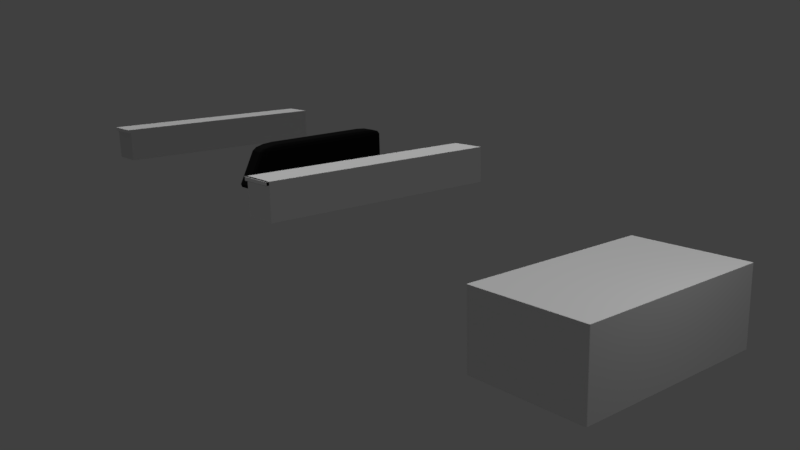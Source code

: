 # Source: piano.blend  (saved by Blender 2.78.0; exported with 4.5.12 LTS)
import bpy
from mathutils import Matrix  # noqa: F401  (used for matrix-valued properties, if any)

bpy.ops.wm.read_factory_settings(use_empty=True)
scene = bpy.context.scene
scene.name = 'Scene'

# ---- collections
col_collection_1 = bpy.data.collections.new('Collection 1'); scene.collection.children.link(col_collection_1)

# ---- materials (node trees are filled in below, after node groups)
mat_blackkeys = bpy.data.materials.new('blackkeys')
mat_blackkeys.alpha_threshold = 0.0
mat_blackkeys.use_transparent_shadow = False
mat_blackkeys.diffuse_color = (0.01002, 0.01002, 0.01002, 1.0)
mat_blackkeys.roughness = 0.5
mat_material_001 = bpy.data.materials.new('Material.001')
mat_material_001.alpha_threshold = 0.0
mat_material_001.use_transparent_shadow = False
mat_material_001.diffuse_color = (1.0, 1.0, 1.0, 1.0)
mat_material_001.roughness = 0.5
mat_material = bpy.data.materials.new('Material')
mat_material.alpha_threshold = 0.0
mat_material.use_transparent_shadow = False
mat_material.roughness = 0.5
mat_material.line_color = (0.0, 0.0, 0.0, 1.0)

# ---- material node trees

# ---- world
world_world = bpy.data.worlds.new('World'); scene.world = world_world
world_world.color = (0.05088, 0.05088, 0.05088)
world_world.use_sun_shadow = False
world_world.sun_shadow_jitter_overblur = 0.0
world_world.cycles.sampling_method = 'MANUAL'

# ---- cameras
cam_camera = bpy.data.cameras.new('Camera')
cam_camera.clip_end = 100.0
cam_camera.lens = 35.0
cam_camera.sensor_width = 32.0
cam_camera.sensor_height = 18.0
cam_camera.ortho_scale = 7.314
cam_camera.dof.focus_distance = 0.0
cam_camera.dof.aperture_fstop = 128.0

# ---- lights
light_sun = bpy.data.lights.new('Sun', 'SUN')
light_sun.transmission_factor = 0.0
light_sun.angle = 0.1993
light_sun.energy = 1.0
light_sun.shadow_buffer_clip_start = 0.5
light_sun.shadow_soft_size = 0.1
light_sun.shadow_cascade_max_distance = 1000.0
light_lamp = bpy.data.lights.new('Lamp', 'POINT')
light_lamp.transmission_factor = 0.0
light_lamp.cutoff_distance = 30.0
light_lamp.energy = 100.0
light_lamp.shadow_buffer_clip_start = 1.001
light_lamp.shadow_soft_size = 0.1
light_lamp.shadow_maximum_resolution = 0.006
light_lamp.use_absolute_resolution = True

# ---- meshes
me_cube_016 = bpy.data.meshes.new('Cube.016')
me_cube_016.from_pydata([(-1.0, -1.137, -0.8969), (-1.0, -0.8628, 0.8969), (-1.0, 1.0, -1.0), (-1.0, 1.0, 1.0), (1.0, -1.137, -0.8969), (1.0, -0.8628, 0.8969), (1.0, 1.0, -1.0), (1.0, 1.0, 1.0)], [], [(0, 1, 3, 2), (2, 3, 7, 6), (6, 7, 5, 4), (4, 5, 1, 0), (2, 6, 4, 0), (7, 3, 1, 5)])
me_cube_016.materials.append(mat_blackkeys)
me_cube_016.use_remesh_preserve_volume = False
me_cube_016.use_remesh_preserve_attributes = False
me_cube_016.use_mirror_vertex_groups = False
me_cube_016.update()
me_cube_008 = bpy.data.meshes.new('Cube.008')
me_cube_008.from_pydata([(-1.0, -1.0, -1.0), (-1.0, -1.0, 1.0), (-1.0, 1.0, -1.0), (-1.0, 1.0, 1.0), (1.0, -1.0, -1.0), (1.0, -1.0, 1.0), (1.0, 1.0, -1.0), (1.0, 1.0, 1.0), (-1.0, -1.0, 0.7754), (1.0, -1.0, 0.7907), (-1.0, -1.0, 0.7754), (-1.0, -1.0, 1.0), (1.0, -1.0, 0.7907), (1.0, -1.0, -1.0), (-1.0, -1.0, -1.0), (1.0, -1.0, 1.0), (-1.0, -1.022, 0.7754), (-1.0, -1.022, 1.0), (1.0, -1.022, 1.0), (1.0, -1.022, 0.7907)], [], [(0, 8, 1, 3, 2), (2, 3, 7, 6), (6, 7, 5, 9, 4), (5, 1, 11, 15), (2, 6, 4, 0), (7, 3, 1, 5), (13, 12, 10, 14), (9, 5, 15, 12), (11, 10, 16, 17), (4, 9, 12, 13), (8, 0, 14, 10), (1, 8, 10, 11), (0, 4, 13, 14), (16, 19, 18, 17), (12, 15, 18, 19), (15, 11, 17, 18), (10, 12, 19, 16)])
me_cube_008.materials.append(mat_material_001)
me_cube_008.use_remesh_preserve_volume = False
me_cube_008.use_remesh_preserve_attributes = False
me_cube_008.use_mirror_vertex_groups = False
me_cube_008.update()
me_cube_002 = bpy.data.meshes.new('Cube.002')
me_cube_002.from_pydata([(-1.0, -1.0, -1.0), (-1.0, -1.0, 1.0), (-1.0, 1.0, -1.0), (-1.0, 1.0, 1.0), (1.0, -1.0, -1.0), (1.0, -1.0, 1.0), (1.0, 1.0, -1.0), (1.0, 1.0, 1.0), (-1.0, -1.0, 0.7754), (1.0, -1.0, 0.7907), (-1.0, -1.0, 0.7754), (-1.0, -1.0, 1.0), (1.0, -1.0, 0.7907), (1.0, -1.0, -1.0), (-1.0, -1.0, -1.0), (1.0, -1.0, 1.0), (-1.0, -1.022, 0.7754), (-1.0, -1.022, 1.0), (1.0, -1.022, 1.0), (1.0, -1.022, 0.7907)], [], [(0, 8, 1, 3, 2), (2, 3, 7, 6), (6, 7, 5, 9, 4), (5, 1, 11, 15), (2, 6, 4, 0), (7, 3, 1, 5), (13, 12, 10, 14), (9, 5, 15, 12), (11, 10, 16, 17), (4, 9, 12, 13), (8, 0, 14, 10), (1, 8, 10, 11), (0, 4, 13, 14), (16, 19, 18, 17), (12, 15, 18, 19), (15, 11, 17, 18), (10, 12, 19, 16)])
me_cube_002.use_remesh_preserve_volume = False
me_cube_002.use_remesh_preserve_attributes = False
me_cube_002.use_mirror_vertex_groups = False
me_cube_002.update()
me_cube = bpy.data.meshes.new('Cube')
me_cube.from_pydata([(1.0, 1.0, -1.0), (1.0, -1.0, -1.0), (-1.0, -1.0, -1.0), (-1.0, 1.0, -1.0), (1.0, 1.0, 1.0), (1.0, -1.0, 1.0), (-1.0, -1.0, 1.0), (-1.0, 1.0, 1.0)], [], [(0, 1, 2, 3), (4, 7, 6, 5), (0, 4, 5, 1), (1, 5, 6, 2), (2, 6, 7, 3), (4, 0, 3, 7)])
me_cube.materials.append(mat_material)
me_cube.use_remesh_preserve_volume = False
me_cube.use_remesh_preserve_attributes = False
me_cube.use_mirror_vertex_groups = False
me_cube.update()

# ---- objects
ob_blackkey = bpy.data.objects.new('blackkey', me_cube_016)
ob_whitekey_001 = bpy.data.objects.new('whitekey.001', me_cube_008)
ob_whitekey = bpy.data.objects.new('whitekey', me_cube_002)
ob_sun = bpy.data.objects.new('Sun', light_sun)
ob_core = bpy.data.objects.new('core', me_cube)
ob_lamp = bpy.data.objects.new('Lamp', light_lamp)
ob_camera = bpy.data.objects.new('Camera', cam_camera)

# ---- transforms, parenting, visibility, modifiers, constraints
ob_blackkey.location = (5.529, -10.46, 6.688)
ob_blackkey.scale = (0.056, 0.4605, 0.1429)
ob_blackkey.lineart.crease_threshold = 0.0
_m = ob_blackkey.modifiers.new('Bevel', 'BEVEL')
_m.width = 0.25
_m.width_pct = 0.25
_m.segments = 3
_m.limit_method = 'NONE'
_m.spread = 0.0
ob_whitekey_001.location = (6.033, -10.41, 6.621)
ob_whitekey_001.scale = (0.111, 0.7537, 0.111)
ob_whitekey_001.lineart.crease_threshold = 0.0
_m = ob_whitekey_001.modifiers.new('Bevel', 'BEVEL')
_m.width = 0.02
_m.width_pct = 0.02
_m.segments = 4
_m.limit_method = 'NONE'
_m.use_clamp_overlap = False
_m.material = 1
_m.spread = 0.0
ob_whitekey.location = (3.74, -10.18, 6.642)
ob_whitekey.scale = (0.111, 0.7537, 0.111)
ob_whitekey.lineart.crease_threshold = 0.0
_m = ob_whitekey.modifiers.new('Bevel', 'BEVEL')
_m.width = 0.01
_m.width_pct = 0.01
_m.segments = 3
_m.limit_method = 'NONE'
_m.use_clamp_overlap = False
_m.material = 1
_m.spread = 0.0
ob_sun.location = (5.017, 4.121, 10.64)
ob_sun.lineart.crease_threshold = 0.0
ob_core.location = (-0.7511, 1.002, 1.052)
ob_core.scale = (1.57, 2.74, 1.0)
ob_core.lock_rotations_4d = False
ob_core.empty_display_type = 'ARROWS'
ob_core.lineart.crease_threshold = 0.0
_m = ob_core.modifiers.new('Bevel', 'BEVEL')
_m.width = 0.01
_m.width_pct = 0.01
_m.segments = 5
_m.limit_method = 'NONE'
_m.spread = 0.0
ob_lamp.location = (4.076, 1.005, 5.904)
ob_lamp.rotation_euler = (0.6503, 0.05522, 1.866)
ob_lamp.lock_rotations_4d = False
ob_lamp.empty_display_type = 'ARROWS'
ob_lamp.color = (0.0, 0.0, 0.0, 0.0)
ob_lamp.lineart.crease_threshold = 0.0
ob_camera.location = (9.959, -13.41, 7.6)
ob_camera.rotation_euler = (1.322, 0.02213, 0.8831)
ob_camera.lock_rotations_4d = False
ob_camera.empty_display_type = 'ARROWS'
ob_camera.color = (0.0, 0.0, 0.0, 0.0)
ob_camera.display_type = 'WIRE'
ob_camera.lineart.crease_threshold = 0.0

# ---- collection membership
col_collection_1.objects.link(ob_blackkey)
col_collection_1.objects.link(ob_whitekey_001)
col_collection_1.objects.link(ob_whitekey)
col_collection_1.objects.link(ob_sun)
col_collection_1.objects.link(ob_core)
col_collection_1.objects.link(ob_lamp)
col_collection_1.objects.link(ob_camera)

# ---- scene / render settings (as saved in the file)
scene.camera = ob_camera
scene.frame_start = 1; scene.frame_end = 250; scene.frame_set(51)
scene.render.engine = 'BLENDER_EEVEE_NEXT'
scene.render.resolution_percentage = 50
scene.render.dither_intensity = 0.0
scene.cycles.use_denoising = False
scene.cycles.samples = 128
scene.cycles.sampling_pattern = 'TABULATED_SOBOL'
scene.cycles.light_sampling_threshold = 0.0
scene.cycles.use_adaptive_sampling = False
scene.cycles.use_light_tree = False
scene.cycles.blur_glossy = 0.0
scene.cycles.sample_clamp_indirect = 0.0
scene.view_settings.view_transform = 'Standard'
bpy.context.view_layer.update()
